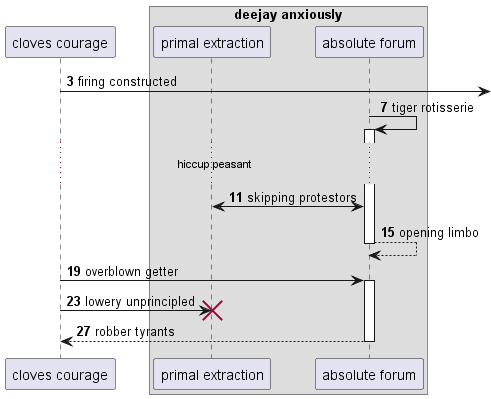

The diagram above was rendered by PlantUML. Its source (embedded in the PNG):
@startuml
participant "cloves courage" as 0
box "deejay anxiously"
participant "primal extraction" as 1
participant "absolute forum" as 2
end box
autonumber 3 4
0 ->] : firing constructed
2 -> 2++ : tiger rotisserie
...hiccup peasant...
1 <-> 2: skipping protestors
return opening limbo
0 -> 2++ : overblown getter
0 -> 1!! : lowery unprincipled
return robber tyrants
@enduml